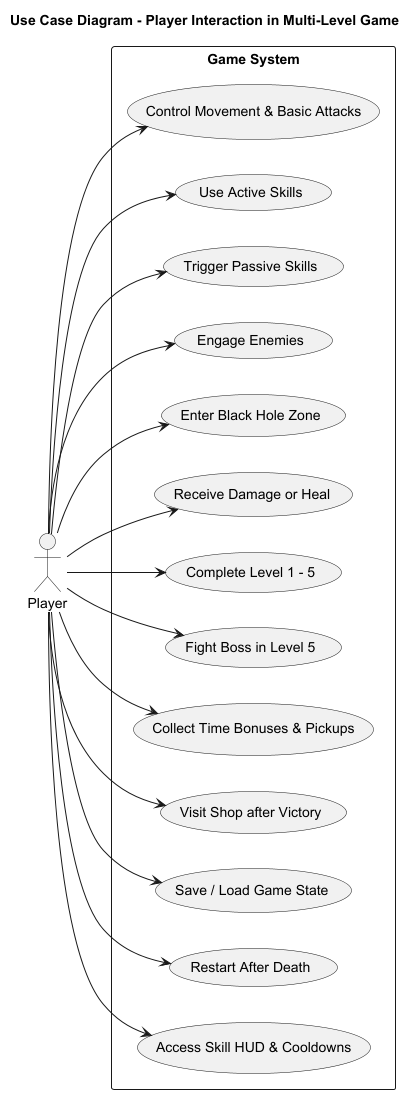

The diagram above was rendered by PlantUML. Its source (embedded in the PNG):
@startuml
title Use Case Diagram - Player Interaction in Multi-Level Game

left to right direction
skinparam packageStyle rectangle

actor Player

rectangle "Game System" {

  usecase "Control Movement & Basic Attacks" as UC1
  usecase "Use Active Skills" as UC2
  usecase "Trigger Passive Skills" as UC3
  usecase "Engage Enemies" as UC4
  usecase "Enter Black Hole Zone" as UC5
  usecase "Receive Damage or Heal" as UC6
  usecase "Complete Level 1 - 5" as UC7
  usecase "Fight Boss in Level 5" as UC8
  usecase "Collect Time Bonuses & Pickups" as UC9
  usecase "Visit Shop after Victory" as UC10
  usecase "Save / Load Game State" as UC11
  usecase "Restart After Death" as UC12
  usecase "Access Skill HUD & Cooldowns" as UC13
}

Player --> UC1
Player --> UC2
Player --> UC3
Player --> UC4
Player --> UC5
Player --> UC6
Player --> UC7
Player --> UC8
Player --> UC9
Player --> UC10
Player --> UC11
Player --> UC12
Player --> UC13

@enduml